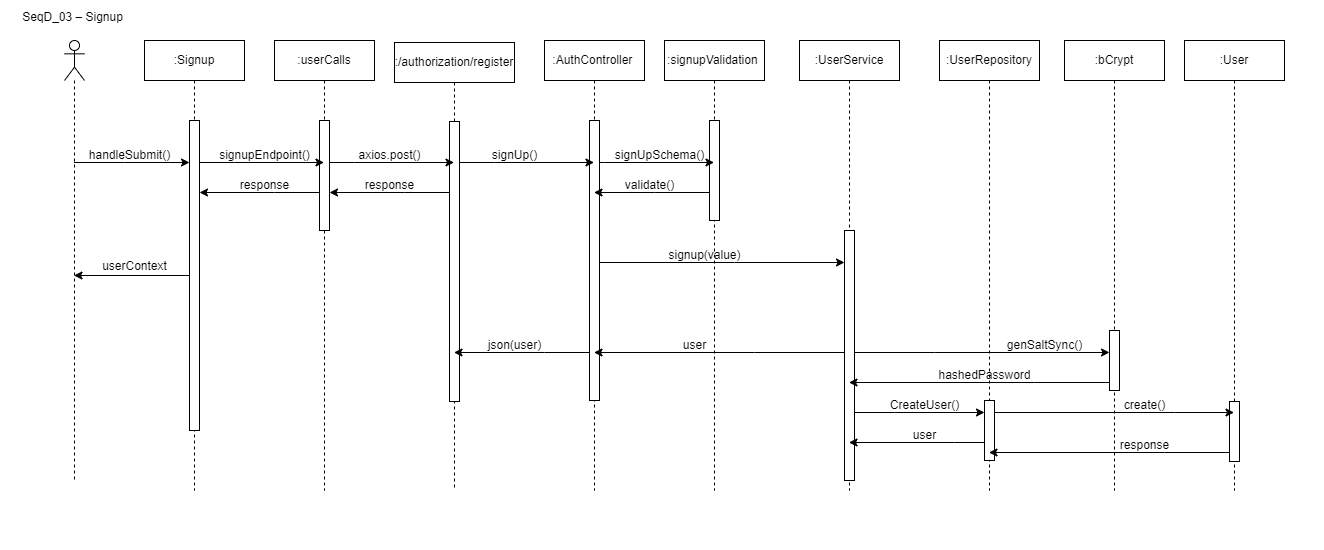

The diagram above was exported from draw.io. Its source (the exported page's mxGraphModel, read from the mxfile embedded in the PNG):
<mxGraphModel dx="2284" dy="764" grid="1" gridSize="10" guides="1" tooltips="1" connect="1" arrows="1" fold="1" page="1" pageScale="1" pageWidth="850" pageHeight="1100" math="0" shadow="0">
  <root>
    <mxCell id="0" />
    <mxCell id="1" parent="0" />
    <mxCell id="aY_sLvxQB6pag1MbUxYM-93" style="edgeStyle=elbowEdgeStyle;rounded=0;orthogonalLoop=1;jettySize=auto;html=1;elbow=vertical;curved=0;" parent="1" source="sHyabGxzRK8oAKRCcjdL-5" target="aY_sLvxQB6pag1MbUxYM-10" edge="1">
      <mxGeometry relative="1" as="geometry">
        <Array as="points">
          <mxPoint x="-170" y="240" />
        </Array>
      </mxGeometry>
    </mxCell>
    <mxCell id="sHyabGxzRK8oAKRCcjdL-5" value="" style="shape=umlLifeline;perimeter=lifelinePerimeter;whiteSpace=wrap;html=1;container=1;dropTarget=0;collapsible=0;recursiveResize=0;outlineConnect=0;portConstraint=eastwest;newEdgeStyle={&quot;edgeStyle&quot;:&quot;elbowEdgeStyle&quot;,&quot;elbow&quot;:&quot;vertical&quot;,&quot;curved&quot;:0,&quot;rounded&quot;:0};participant=umlActor;" parent="1" vertex="1">
      <mxGeometry x="-230" y="118" width="20" height="442" as="geometry" />
    </mxCell>
    <mxCell id="sHyabGxzRK8oAKRCcjdL-6" value=":Signup" style="shape=umlLifeline;perimeter=lifelinePerimeter;whiteSpace=wrap;html=1;container=1;dropTarget=0;collapsible=0;recursiveResize=0;outlineConnect=0;portConstraint=eastwest;newEdgeStyle={&quot;edgeStyle&quot;:&quot;elbowEdgeStyle&quot;,&quot;elbow&quot;:&quot;vertical&quot;,&quot;curved&quot;:0,&quot;rounded&quot;:0};" parent="1" vertex="1">
      <mxGeometry x="-150" y="118" width="100" height="450" as="geometry" />
    </mxCell>
    <mxCell id="aY_sLvxQB6pag1MbUxYM-10" value="" style="html=1;points=[];perimeter=orthogonalPerimeter;outlineConnect=0;targetShapes=umlLifeline;portConstraint=eastwest;newEdgeStyle={&quot;edgeStyle&quot;:&quot;elbowEdgeStyle&quot;,&quot;elbow&quot;:&quot;vertical&quot;,&quot;curved&quot;:0,&quot;rounded&quot;:0};" parent="sHyabGxzRK8oAKRCcjdL-6" vertex="1">
      <mxGeometry x="45" y="80" width="10" height="310" as="geometry" />
    </mxCell>
    <mxCell id="aY_sLvxQB6pag1MbUxYM-78" value=":userCalls" style="shape=umlLifeline;perimeter=lifelinePerimeter;whiteSpace=wrap;html=1;container=1;dropTarget=0;collapsible=0;recursiveResize=0;outlineConnect=0;portConstraint=eastwest;newEdgeStyle={&quot;edgeStyle&quot;:&quot;elbowEdgeStyle&quot;,&quot;elbow&quot;:&quot;vertical&quot;,&quot;curved&quot;:0,&quot;rounded&quot;:0};" parent="1" vertex="1">
      <mxGeometry x="-20" y="118" width="100" height="450" as="geometry" />
    </mxCell>
    <mxCell id="AMuscWucO6nKkjPtwbYa-8" value="" style="html=1;points=[];perimeter=orthogonalPerimeter;outlineConnect=0;targetShapes=umlLifeline;portConstraint=eastwest;newEdgeStyle={&quot;edgeStyle&quot;:&quot;elbowEdgeStyle&quot;,&quot;elbow&quot;:&quot;vertical&quot;,&quot;curved&quot;:0,&quot;rounded&quot;:0};" parent="aY_sLvxQB6pag1MbUxYM-78" vertex="1">
      <mxGeometry x="45" y="80" width="10" height="110" as="geometry" />
    </mxCell>
    <mxCell id="aY_sLvxQB6pag1MbUxYM-84" value=":/authorization/register" style="shape=umlLifeline;perimeter=lifelinePerimeter;whiteSpace=wrap;html=1;container=1;dropTarget=0;collapsible=0;recursiveResize=0;outlineConnect=0;portConstraint=eastwest;newEdgeStyle={&quot;edgeStyle&quot;:&quot;elbowEdgeStyle&quot;,&quot;elbow&quot;:&quot;vertical&quot;,&quot;curved&quot;:0,&quot;rounded&quot;:0};" parent="1" vertex="1">
      <mxGeometry x="100" y="120" width="120" height="448" as="geometry" />
    </mxCell>
    <mxCell id="AMuscWucO6nKkjPtwbYa-11" value="" style="html=1;points=[];perimeter=orthogonalPerimeter;outlineConnect=0;targetShapes=umlLifeline;portConstraint=eastwest;newEdgeStyle={&quot;edgeStyle&quot;:&quot;elbowEdgeStyle&quot;,&quot;elbow&quot;:&quot;vertical&quot;,&quot;curved&quot;:0,&quot;rounded&quot;:0};" parent="aY_sLvxQB6pag1MbUxYM-84" vertex="1">
      <mxGeometry x="55" y="79" width="10" height="280" as="geometry" />
    </mxCell>
    <mxCell id="aY_sLvxQB6pag1MbUxYM-94" value="handleSubmit()" style="text;html=1;align=center;verticalAlign=middle;resizable=0;points=[];autosize=1;strokeColor=none;fillColor=none;" parent="1" vertex="1">
      <mxGeometry x="-215" y="218" width="100" height="30" as="geometry" />
    </mxCell>
    <mxCell id="aY_sLvxQB6pag1MbUxYM-96" value="SeqD_03 – Signup" style="text;html=1;align=center;verticalAlign=middle;resizable=0;points=[];autosize=1;strokeColor=none;fillColor=none;" parent="1" vertex="1">
      <mxGeometry x="-282" y="80" width="120" height="30" as="geometry" />
    </mxCell>
    <mxCell id="AMuscWucO6nKkjPtwbYa-1" style="edgeStyle=elbowEdgeStyle;rounded=0;orthogonalLoop=1;jettySize=auto;html=1;elbow=vertical;curved=0;" parent="1" source="aY_sLvxQB6pag1MbUxYM-10" target="aY_sLvxQB6pag1MbUxYM-78" edge="1">
      <mxGeometry relative="1" as="geometry">
        <Array as="points">
          <mxPoint x="-60" y="240" />
          <mxPoint x="-10" y="240" />
          <mxPoint x="-10" y="240" />
        </Array>
      </mxGeometry>
    </mxCell>
    <mxCell id="AMuscWucO6nKkjPtwbYa-10" style="edgeStyle=elbowEdgeStyle;rounded=0;orthogonalLoop=1;jettySize=auto;html=1;elbow=vertical;curved=0;" parent="1" source="AMuscWucO6nKkjPtwbYa-8" target="aY_sLvxQB6pag1MbUxYM-84" edge="1">
      <mxGeometry relative="1" as="geometry">
        <Array as="points">
          <mxPoint x="60" y="240" />
          <mxPoint x="130" y="240" />
          <mxPoint x="120" y="240" />
        </Array>
      </mxGeometry>
    </mxCell>
    <mxCell id="AMuscWucO6nKkjPtwbYa-12" value="axios.post()" style="text;html=1;align=center;verticalAlign=middle;resizable=0;points=[];autosize=1;strokeColor=none;fillColor=none;" parent="1" vertex="1">
      <mxGeometry x="50" y="218" width="90" height="30" as="geometry" />
    </mxCell>
    <mxCell id="AMuscWucO6nKkjPtwbYa-13" style="edgeStyle=elbowEdgeStyle;rounded=0;orthogonalLoop=1;jettySize=auto;html=1;elbow=vertical;curved=0;" parent="1" source="AMuscWucO6nKkjPtwbYa-11" target="AMuscWucO6nKkjPtwbYa-8" edge="1">
      <mxGeometry relative="1" as="geometry">
        <Array as="points">
          <mxPoint x="110" y="270" />
        </Array>
      </mxGeometry>
    </mxCell>
    <mxCell id="AMuscWucO6nKkjPtwbYa-14" value="response" style="text;html=1;align=center;verticalAlign=middle;resizable=0;points=[];autosize=1;strokeColor=none;fillColor=none;" parent="1" vertex="1">
      <mxGeometry x="60" y="248" width="70" height="30" as="geometry" />
    </mxCell>
    <mxCell id="AMuscWucO6nKkjPtwbYa-15" style="edgeStyle=elbowEdgeStyle;rounded=0;orthogonalLoop=1;jettySize=auto;html=1;elbow=vertical;curved=0;" parent="1" source="AMuscWucO6nKkjPtwbYa-8" target="aY_sLvxQB6pag1MbUxYM-10" edge="1">
      <mxGeometry relative="1" as="geometry">
        <Array as="points">
          <mxPoint x="-20" y="270" />
        </Array>
      </mxGeometry>
    </mxCell>
    <mxCell id="AMuscWucO6nKkjPtwbYa-16" value="response" style="text;html=1;align=center;verticalAlign=middle;resizable=0;points=[];autosize=1;strokeColor=none;fillColor=none;" parent="1" vertex="1">
      <mxGeometry x="-65" y="248" width="70" height="30" as="geometry" />
    </mxCell>
    <mxCell id="AMuscWucO6nKkjPtwbYa-19" value=":AuthController&amp;nbsp;" style="shape=umlLifeline;perimeter=lifelinePerimeter;whiteSpace=wrap;html=1;container=1;dropTarget=0;collapsible=0;recursiveResize=0;outlineConnect=0;portConstraint=eastwest;newEdgeStyle={&quot;edgeStyle&quot;:&quot;elbowEdgeStyle&quot;,&quot;elbow&quot;:&quot;vertical&quot;,&quot;curved&quot;:0,&quot;rounded&quot;:0};" parent="1" vertex="1">
      <mxGeometry x="250" y="118" width="100" height="450" as="geometry" />
    </mxCell>
    <mxCell id="AMuscWucO6nKkjPtwbYa-20" value="" style="html=1;points=[];perimeter=orthogonalPerimeter;outlineConnect=0;targetShapes=umlLifeline;portConstraint=eastwest;newEdgeStyle={&quot;edgeStyle&quot;:&quot;elbowEdgeStyle&quot;,&quot;elbow&quot;:&quot;vertical&quot;,&quot;curved&quot;:0,&quot;rounded&quot;:0};" parent="AMuscWucO6nKkjPtwbYa-19" vertex="1">
      <mxGeometry x="45" y="80" width="10" height="280" as="geometry" />
    </mxCell>
    <mxCell id="gny2jP8IOhz6iEwEnGll-1" style="edgeStyle=elbowEdgeStyle;rounded=0;orthogonalLoop=1;jettySize=auto;html=1;elbow=vertical;curved=0;" parent="1" source="AMuscWucO6nKkjPtwbYa-11" target="AMuscWucO6nKkjPtwbYa-19" edge="1">
      <mxGeometry relative="1" as="geometry">
        <Array as="points">
          <mxPoint x="200" y="240" />
          <mxPoint x="260" y="230" />
        </Array>
      </mxGeometry>
    </mxCell>
    <mxCell id="gny2jP8IOhz6iEwEnGll-2" value="signUp()" style="text;html=1;align=center;verticalAlign=middle;resizable=0;points=[];autosize=1;strokeColor=none;fillColor=none;" parent="1" vertex="1">
      <mxGeometry x="185" y="218" width="70" height="30" as="geometry" />
    </mxCell>
    <mxCell id="gny2jP8IOhz6iEwEnGll-4" value="user" style="text;html=1;align=center;verticalAlign=middle;resizable=0;points=[];autosize=1;strokeColor=none;fillColor=none;" parent="1" vertex="1">
      <mxGeometry x="375" y="408" width="50" height="30" as="geometry" />
    </mxCell>
    <mxCell id="gny2jP8IOhz6iEwEnGll-5" value=":signupValidation&amp;nbsp;" style="shape=umlLifeline;perimeter=lifelinePerimeter;whiteSpace=wrap;html=1;container=1;dropTarget=0;collapsible=0;recursiveResize=0;outlineConnect=0;portConstraint=eastwest;newEdgeStyle={&quot;edgeStyle&quot;:&quot;elbowEdgeStyle&quot;,&quot;elbow&quot;:&quot;vertical&quot;,&quot;curved&quot;:0,&quot;rounded&quot;:0};" parent="1" vertex="1">
      <mxGeometry x="370" y="118" width="100" height="450" as="geometry" />
    </mxCell>
    <mxCell id="gny2jP8IOhz6iEwEnGll-6" value="" style="html=1;points=[];perimeter=orthogonalPerimeter;outlineConnect=0;targetShapes=umlLifeline;portConstraint=eastwest;newEdgeStyle={&quot;edgeStyle&quot;:&quot;elbowEdgeStyle&quot;,&quot;elbow&quot;:&quot;vertical&quot;,&quot;curved&quot;:0,&quot;rounded&quot;:0};" parent="gny2jP8IOhz6iEwEnGll-5" vertex="1">
      <mxGeometry x="45" y="80" width="10" height="100" as="geometry" />
    </mxCell>
    <mxCell id="gny2jP8IOhz6iEwEnGll-7" style="edgeStyle=elbowEdgeStyle;rounded=0;orthogonalLoop=1;jettySize=auto;html=1;elbow=vertical;curved=0;" parent="1" source="AMuscWucO6nKkjPtwbYa-20" target="gny2jP8IOhz6iEwEnGll-5" edge="1">
      <mxGeometry relative="1" as="geometry">
        <Array as="points">
          <mxPoint x="310" y="240" />
          <mxPoint x="370" y="230" />
          <mxPoint x="370" y="230" />
        </Array>
      </mxGeometry>
    </mxCell>
    <mxCell id="gny2jP8IOhz6iEwEnGll-8" value="signUpSchema()" style="text;html=1;align=center;verticalAlign=middle;resizable=0;points=[];autosize=1;strokeColor=none;fillColor=none;" parent="1" vertex="1">
      <mxGeometry x="310" y="218" width="110" height="30" as="geometry" />
    </mxCell>
    <mxCell id="gny2jP8IOhz6iEwEnGll-9" style="edgeStyle=elbowEdgeStyle;rounded=0;orthogonalLoop=1;jettySize=auto;html=1;elbow=vertical;curved=0;" parent="1" source="gny2jP8IOhz6iEwEnGll-6" target="AMuscWucO6nKkjPtwbYa-19" edge="1">
      <mxGeometry relative="1" as="geometry">
        <Array as="points">
          <mxPoint x="360" y="270" />
          <mxPoint x="310" y="270" />
        </Array>
      </mxGeometry>
    </mxCell>
    <mxCell id="gny2jP8IOhz6iEwEnGll-10" value="validate()" style="text;html=1;align=center;verticalAlign=middle;resizable=0;points=[];autosize=1;strokeColor=none;fillColor=none;" parent="1" vertex="1">
      <mxGeometry x="320" y="248" width="70" height="30" as="geometry" />
    </mxCell>
    <mxCell id="gny2jP8IOhz6iEwEnGll-11" value=":UserService" style="shape=umlLifeline;perimeter=lifelinePerimeter;whiteSpace=wrap;html=1;container=1;dropTarget=0;collapsible=0;recursiveResize=0;outlineConnect=0;portConstraint=eastwest;newEdgeStyle={&quot;edgeStyle&quot;:&quot;elbowEdgeStyle&quot;,&quot;elbow&quot;:&quot;vertical&quot;,&quot;curved&quot;:0,&quot;rounded&quot;:0};" parent="1" vertex="1">
      <mxGeometry x="505" y="118" width="100" height="450" as="geometry" />
    </mxCell>
    <mxCell id="gny2jP8IOhz6iEwEnGll-12" value="" style="html=1;points=[];perimeter=orthogonalPerimeter;outlineConnect=0;targetShapes=umlLifeline;portConstraint=eastwest;newEdgeStyle={&quot;edgeStyle&quot;:&quot;elbowEdgeStyle&quot;,&quot;elbow&quot;:&quot;vertical&quot;,&quot;curved&quot;:0,&quot;rounded&quot;:0};" parent="gny2jP8IOhz6iEwEnGll-11" vertex="1">
      <mxGeometry x="45" y="190" width="10" height="250" as="geometry" />
    </mxCell>
    <mxCell id="gny2jP8IOhz6iEwEnGll-13" style="edgeStyle=elbowEdgeStyle;rounded=0;orthogonalLoop=1;jettySize=auto;html=1;elbow=vertical;curved=0;" parent="1" source="AMuscWucO6nKkjPtwbYa-20" target="gny2jP8IOhz6iEwEnGll-12" edge="1">
      <mxGeometry relative="1" as="geometry">
        <Array as="points">
          <mxPoint x="440" y="340" />
          <mxPoint x="470" y="330" />
        </Array>
      </mxGeometry>
    </mxCell>
    <mxCell id="gny2jP8IOhz6iEwEnGll-14" value="signup(value)" style="text;html=1;align=center;verticalAlign=middle;resizable=0;points=[];autosize=1;strokeColor=none;fillColor=none;" parent="1" vertex="1">
      <mxGeometry x="360" y="318" width="100" height="30" as="geometry" />
    </mxCell>
    <mxCell id="gny2jP8IOhz6iEwEnGll-16" value=":UserRepository" style="shape=umlLifeline;perimeter=lifelinePerimeter;whiteSpace=wrap;html=1;container=1;dropTarget=0;collapsible=0;recursiveResize=0;outlineConnect=0;portConstraint=eastwest;newEdgeStyle={&quot;edgeStyle&quot;:&quot;elbowEdgeStyle&quot;,&quot;elbow&quot;:&quot;vertical&quot;,&quot;curved&quot;:0,&quot;rounded&quot;:0};" parent="1" vertex="1">
      <mxGeometry x="645" y="118" width="100" height="450" as="geometry" />
    </mxCell>
    <mxCell id="i7ypz024-a93YVpTzWxV-13" value="" style="html=1;points=[];perimeter=orthogonalPerimeter;outlineConnect=0;targetShapes=umlLifeline;portConstraint=eastwest;newEdgeStyle={&quot;edgeStyle&quot;:&quot;elbowEdgeStyle&quot;,&quot;elbow&quot;:&quot;vertical&quot;,&quot;curved&quot;:0,&quot;rounded&quot;:0};" parent="gny2jP8IOhz6iEwEnGll-16" vertex="1">
      <mxGeometry x="45" y="360" width="10" height="60" as="geometry" />
    </mxCell>
    <mxCell id="gny2jP8IOhz6iEwEnGll-29" style="edgeStyle=elbowEdgeStyle;rounded=0;orthogonalLoop=1;jettySize=auto;html=1;elbow=vertical;curved=0;" parent="1" source="gny2jP8IOhz6iEwEnGll-12" target="AMuscWucO6nKkjPtwbYa-19" edge="1">
      <mxGeometry relative="1" as="geometry">
        <Array as="points">
          <mxPoint x="460" y="430" />
        </Array>
      </mxGeometry>
    </mxCell>
    <mxCell id="gny2jP8IOhz6iEwEnGll-32" value=":bCrypt" style="shape=umlLifeline;perimeter=lifelinePerimeter;whiteSpace=wrap;html=1;container=1;dropTarget=0;collapsible=0;recursiveResize=0;outlineConnect=0;portConstraint=eastwest;newEdgeStyle={&quot;edgeStyle&quot;:&quot;elbowEdgeStyle&quot;,&quot;elbow&quot;:&quot;vertical&quot;,&quot;curved&quot;:0,&quot;rounded&quot;:0};" parent="1" vertex="1">
      <mxGeometry x="770" y="118" width="100" height="450" as="geometry" />
    </mxCell>
    <mxCell id="gny2jP8IOhz6iEwEnGll-33" value="" style="html=1;points=[];perimeter=orthogonalPerimeter;outlineConnect=0;targetShapes=umlLifeline;portConstraint=eastwest;newEdgeStyle={&quot;edgeStyle&quot;:&quot;elbowEdgeStyle&quot;,&quot;elbow&quot;:&quot;vertical&quot;,&quot;curved&quot;:0,&quot;rounded&quot;:0};" parent="gny2jP8IOhz6iEwEnGll-32" vertex="1">
      <mxGeometry x="45" y="290" width="10" height="60" as="geometry" />
    </mxCell>
    <mxCell id="gny2jP8IOhz6iEwEnGll-38" style="edgeStyle=elbowEdgeStyle;rounded=0;orthogonalLoop=1;jettySize=auto;html=1;elbow=vertical;curved=0;" parent="1" source="AMuscWucO6nKkjPtwbYa-20" target="aY_sLvxQB6pag1MbUxYM-84" edge="1">
      <mxGeometry relative="1" as="geometry">
        <Array as="points">
          <mxPoint x="250" y="430" />
          <mxPoint x="200" y="390" />
        </Array>
      </mxGeometry>
    </mxCell>
    <mxCell id="gny2jP8IOhz6iEwEnGll-39" value="json(user)" style="text;html=1;align=center;verticalAlign=middle;resizable=0;points=[];autosize=1;strokeColor=none;fillColor=none;" parent="1" vertex="1">
      <mxGeometry x="180" y="408" width="80" height="30" as="geometry" />
    </mxCell>
    <mxCell id="i7ypz024-a93YVpTzWxV-1" value="signupEndpoint()" style="text;html=1;align=center;verticalAlign=middle;resizable=0;points=[];autosize=1;strokeColor=none;fillColor=none;" parent="1" vertex="1">
      <mxGeometry x="-85" y="218" width="110" height="30" as="geometry" />
    </mxCell>
    <mxCell id="i7ypz024-a93YVpTzWxV-9" style="edgeStyle=elbowEdgeStyle;rounded=0;orthogonalLoop=1;jettySize=auto;html=1;elbow=vertical;curved=0;" parent="1" source="gny2jP8IOhz6iEwEnGll-12" target="gny2jP8IOhz6iEwEnGll-33" edge="1">
      <mxGeometry relative="1" as="geometry">
        <Array as="points">
          <mxPoint x="640" y="430" />
        </Array>
      </mxGeometry>
    </mxCell>
    <mxCell id="i7ypz024-a93YVpTzWxV-10" value="genSaltSync()" style="text;html=1;align=center;verticalAlign=middle;resizable=0;points=[];autosize=1;strokeColor=none;fillColor=none;" parent="1" vertex="1">
      <mxGeometry x="700" y="408" width="100" height="30" as="geometry" />
    </mxCell>
    <mxCell id="i7ypz024-a93YVpTzWxV-11" style="edgeStyle=elbowEdgeStyle;rounded=0;orthogonalLoop=1;jettySize=auto;html=1;elbow=vertical;curved=0;" parent="1" source="gny2jP8IOhz6iEwEnGll-33" target="gny2jP8IOhz6iEwEnGll-11" edge="1">
      <mxGeometry relative="1" as="geometry">
        <Array as="points">
          <mxPoint x="740" y="460" />
        </Array>
      </mxGeometry>
    </mxCell>
    <mxCell id="i7ypz024-a93YVpTzWxV-12" value="hashedPassword" style="text;html=1;align=center;verticalAlign=middle;resizable=0;points=[];autosize=1;strokeColor=none;fillColor=none;" parent="1" vertex="1">
      <mxGeometry x="630" y="438" width="120" height="30" as="geometry" />
    </mxCell>
    <mxCell id="i7ypz024-a93YVpTzWxV-14" style="edgeStyle=elbowEdgeStyle;rounded=0;orthogonalLoop=1;jettySize=auto;html=1;elbow=vertical;curved=0;" parent="1" source="gny2jP8IOhz6iEwEnGll-12" target="i7ypz024-a93YVpTzWxV-13" edge="1">
      <mxGeometry relative="1" as="geometry">
        <Array as="points">
          <mxPoint x="600" y="490" />
        </Array>
      </mxGeometry>
    </mxCell>
    <mxCell id="i7ypz024-a93YVpTzWxV-15" value="CreateUser()" style="text;html=1;align=center;verticalAlign=middle;resizable=0;points=[];autosize=1;strokeColor=none;fillColor=none;" parent="1" vertex="1">
      <mxGeometry x="585" y="468" width="90" height="30" as="geometry" />
    </mxCell>
    <mxCell id="i7ypz024-a93YVpTzWxV-16" style="edgeStyle=elbowEdgeStyle;rounded=0;orthogonalLoop=1;jettySize=auto;html=1;elbow=vertical;curved=0;" parent="1" source="i7ypz024-a93YVpTzWxV-13" target="gny2jP8IOhz6iEwEnGll-11" edge="1">
      <mxGeometry relative="1" as="geometry">
        <Array as="points">
          <mxPoint x="660" y="520" />
          <mxPoint x="600" y="520" />
        </Array>
      </mxGeometry>
    </mxCell>
    <mxCell id="i7ypz024-a93YVpTzWxV-18" value="user" style="text;html=1;align=center;verticalAlign=middle;resizable=0;points=[];autosize=1;strokeColor=none;fillColor=none;" parent="1" vertex="1">
      <mxGeometry x="605" y="498" width="50" height="30" as="geometry" />
    </mxCell>
    <mxCell id="i7ypz024-a93YVpTzWxV-19" value=":User" style="shape=umlLifeline;perimeter=lifelinePerimeter;whiteSpace=wrap;html=1;container=1;dropTarget=0;collapsible=0;recursiveResize=0;outlineConnect=0;portConstraint=eastwest;newEdgeStyle={&quot;edgeStyle&quot;:&quot;elbowEdgeStyle&quot;,&quot;elbow&quot;:&quot;vertical&quot;,&quot;curved&quot;:0,&quot;rounded&quot;:0};" parent="1" vertex="1">
      <mxGeometry x="890" y="118" width="100" height="450" as="geometry" />
    </mxCell>
    <mxCell id="i7ypz024-a93YVpTzWxV-20" value="" style="html=1;points=[];perimeter=orthogonalPerimeter;outlineConnect=0;targetShapes=umlLifeline;portConstraint=eastwest;newEdgeStyle={&quot;edgeStyle&quot;:&quot;elbowEdgeStyle&quot;,&quot;elbow&quot;:&quot;vertical&quot;,&quot;curved&quot;:0,&quot;rounded&quot;:0};" parent="i7ypz024-a93YVpTzWxV-19" vertex="1">
      <mxGeometry x="45" y="361" width="10" height="60" as="geometry" />
    </mxCell>
    <mxCell id="i7ypz024-a93YVpTzWxV-21" style="edgeStyle=elbowEdgeStyle;rounded=0;orthogonalLoop=1;jettySize=auto;html=1;elbow=vertical;curved=0;" parent="1" source="i7ypz024-a93YVpTzWxV-13" target="i7ypz024-a93YVpTzWxV-19" edge="1">
      <mxGeometry relative="1" as="geometry">
        <Array as="points">
          <mxPoint x="880" y="490" />
          <mxPoint x="850" y="490" />
        </Array>
      </mxGeometry>
    </mxCell>
    <mxCell id="i7ypz024-a93YVpTzWxV-22" value="create()" style="text;html=1;align=center;verticalAlign=middle;resizable=0;points=[];autosize=1;strokeColor=none;fillColor=none;" parent="1" vertex="1">
      <mxGeometry x="820" y="468" width="60" height="30" as="geometry" />
    </mxCell>
    <mxCell id="i7ypz024-a93YVpTzWxV-24" style="edgeStyle=elbowEdgeStyle;rounded=0;orthogonalLoop=1;jettySize=auto;html=1;elbow=vertical;curved=0;" parent="1" source="i7ypz024-a93YVpTzWxV-20" target="gny2jP8IOhz6iEwEnGll-16" edge="1">
      <mxGeometry relative="1" as="geometry">
        <Array as="points">
          <mxPoint x="870" y="530" />
        </Array>
      </mxGeometry>
    </mxCell>
    <mxCell id="i7ypz024-a93YVpTzWxV-25" value="response" style="text;html=1;align=center;verticalAlign=middle;resizable=0;points=[];autosize=1;strokeColor=none;fillColor=none;" parent="1" vertex="1">
      <mxGeometry x="815" y="508" width="70" height="30" as="geometry" />
    </mxCell>
    <mxCell id="i7ypz024-a93YVpTzWxV-26" style="edgeStyle=elbowEdgeStyle;rounded=0;orthogonalLoop=1;jettySize=auto;html=1;elbow=vertical;curved=0;" parent="1" source="aY_sLvxQB6pag1MbUxYM-10" target="sHyabGxzRK8oAKRCcjdL-5" edge="1">
      <mxGeometry relative="1" as="geometry" />
    </mxCell>
    <mxCell id="i7ypz024-a93YVpTzWxV-27" value="userContext" style="text;html=1;align=center;verticalAlign=middle;resizable=0;points=[];autosize=1;strokeColor=none;fillColor=none;" parent="1" vertex="1">
      <mxGeometry x="-205" y="329" width="90" height="30" as="geometry" />
    </mxCell>
  </root>
</mxGraphModel>